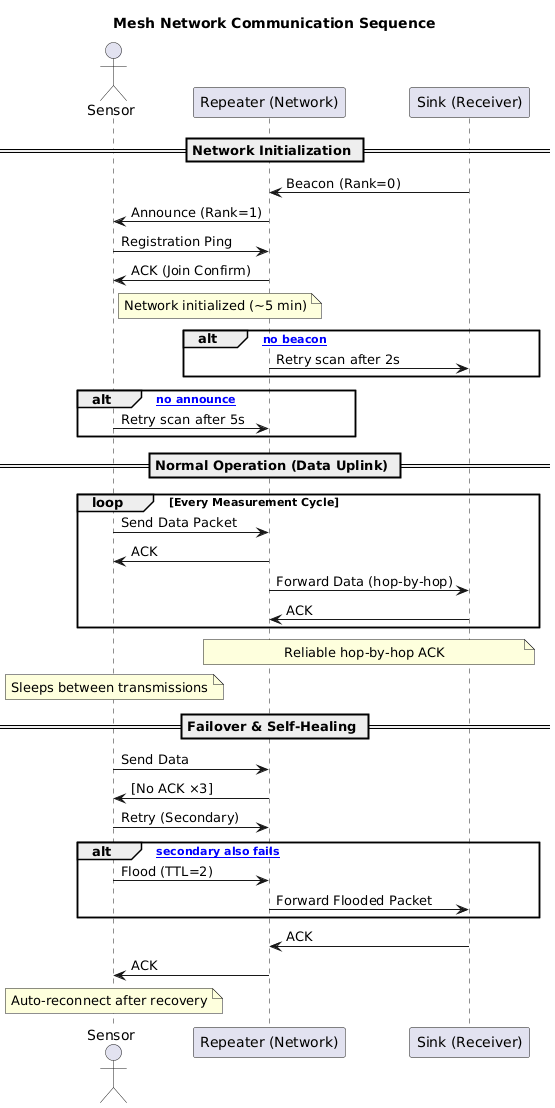

The diagram above was rendered by PlantUML. Its source (embedded in the PNG):
@startuml
title Mesh Network Communication Sequence

actor Sensor
participant Repeater as "Repeater (Network)"
participant Sink as "Sink (Receiver)"

== Network Initialization ==
Sink -> Repeater: Beacon (Rank=0)
Repeater -> Sensor: Announce (Rank=1)
Sensor -> Repeater: Registration Ping
Repeater -> Sensor: ACK (Join Confirm)
note right of Sensor: Network initialized (~5 min)

alt [if no beacon]
    Repeater -> Sink: Retry scan after 2s
end

alt [if no announce]
    Sensor -> Repeater: Retry scan after 5s
end

== Normal Operation (Data Uplink) ==
loop Every Measurement Cycle
    Sensor -> Repeater: Send Data Packet
    Repeater -> Sensor: ACK
    Repeater -> Sink: Forward Data (hop-by-hop)
    Sink -> Repeater: ACK
end
note over Repeater, Sink: Reliable hop-by-hop ACK
note over Sensor: Sleeps between transmissions

== Failover & Self-Healing ==
Sensor -> Repeater: Send Data
Repeater -> Sensor: [No ACK ×3]
Sensor -> Repeater: Retry (Secondary)
alt [if secondary also fails]
    Sensor -> Repeater: Flood (TTL=2)
    Repeater -> Sink: Forward Flooded Packet
end
Sink -> Repeater: ACK
Repeater -> Sensor: ACK
note over Sensor: Auto-reconnect after recovery
@enduml